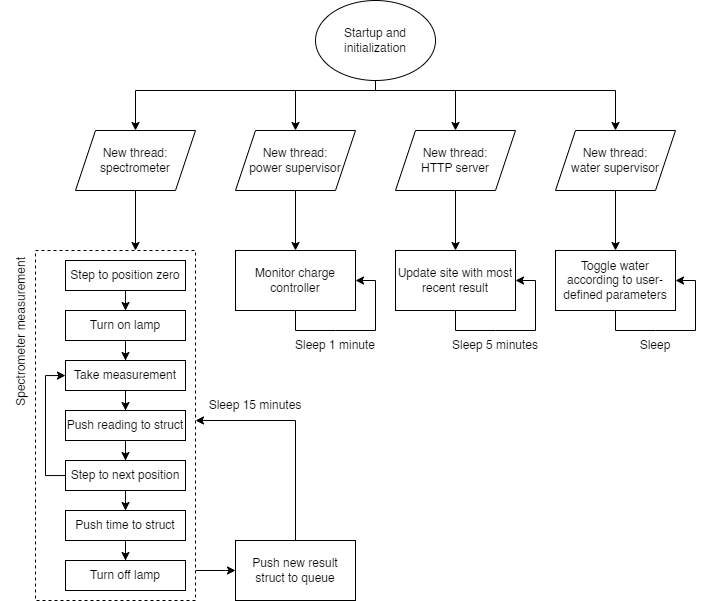

The diagram above was exported from draw.io. Its source (the exported page's mxGraphModel, read from the mxfile embedded in the PNG):
<mxGraphModel dx="1824" dy="982" grid="1" gridSize="10" guides="1" tooltips="1" connect="1" arrows="1" fold="1" page="1" pageScale="1" pageWidth="850" pageHeight="1100" math="0" shadow="0">
  <root>
    <mxCell id="0" />
    <mxCell id="1" parent="0" />
    <mxCell id="kwmyFg0ZtWeoxonFW0CZ-12" value="" style="edgeStyle=orthogonalEdgeStyle;rounded=0;orthogonalLoop=1;jettySize=auto;html=1;" parent="1" source="kwmyFg0ZtWeoxonFW0CZ-3" target="kwmyFg0ZtWeoxonFW0CZ-5" edge="1">
      <mxGeometry relative="1" as="geometry">
        <Array as="points">
          <mxPoint x="440" y="130" />
          <mxPoint x="360" y="130" />
        </Array>
      </mxGeometry>
    </mxCell>
    <mxCell id="kwmyFg0ZtWeoxonFW0CZ-14" value="" style="edgeStyle=orthogonalEdgeStyle;rounded=0;orthogonalLoop=1;jettySize=auto;html=1;entryX=0.5;entryY=0;entryDx=0;entryDy=0;" parent="1" target="kwmyFg0ZtWeoxonFW0CZ-6" edge="1">
      <mxGeometry relative="1" as="geometry">
        <mxPoint x="530" y="100" as="targetPoint" />
        <Array as="points">
          <mxPoint x="360" y="130" />
          <mxPoint x="520" y="130" />
        </Array>
        <mxPoint x="410" y="130" as="sourcePoint" />
      </mxGeometry>
    </mxCell>
    <mxCell id="kwmyFg0ZtWeoxonFW0CZ-16" value="" style="edgeStyle=orthogonalEdgeStyle;rounded=0;orthogonalLoop=1;jettySize=auto;html=1;entryX=0.5;entryY=0;entryDx=0;entryDy=0;" parent="1" source="kwmyFg0ZtWeoxonFW0CZ-3" target="kwmyFg0ZtWeoxonFW0CZ-4" edge="1">
      <mxGeometry relative="1" as="geometry">
        <mxPoint x="160" y="80" as="targetPoint" />
        <Array as="points">
          <mxPoint x="440" y="130" />
          <mxPoint x="200" y="130" />
        </Array>
      </mxGeometry>
    </mxCell>
    <mxCell id="3CeuY-loKcN2bTR5oGGF-9" style="edgeStyle=orthogonalEdgeStyle;rounded=0;orthogonalLoop=1;jettySize=auto;html=1;" edge="1" parent="1" target="3CeuY-loKcN2bTR5oGGF-4">
      <mxGeometry relative="1" as="geometry">
        <mxPoint x="360" y="130" as="sourcePoint" />
      </mxGeometry>
    </mxCell>
    <mxCell id="kwmyFg0ZtWeoxonFW0CZ-3" value="Startup and initialization" style="ellipse;whiteSpace=wrap;html=1;" parent="1" vertex="1">
      <mxGeometry x="380" y="40" width="120" height="80" as="geometry" />
    </mxCell>
    <mxCell id="kwmyFg0ZtWeoxonFW0CZ-51" style="edgeStyle=orthogonalEdgeStyle;rounded=0;orthogonalLoop=1;jettySize=auto;html=1;exitX=0.5;exitY=1;exitDx=0;exitDy=0;entryX=0.625;entryY=0;entryDx=0;entryDy=0;entryPerimeter=0;" parent="1" source="kwmyFg0ZtWeoxonFW0CZ-4" target="kwmyFg0ZtWeoxonFW0CZ-18" edge="1">
      <mxGeometry relative="1" as="geometry">
        <mxPoint x="200" y="280" as="targetPoint" />
      </mxGeometry>
    </mxCell>
    <mxCell id="kwmyFg0ZtWeoxonFW0CZ-4" value="New thread: spectrometer" style="shape=parallelogram;perimeter=parallelogramPerimeter;whiteSpace=wrap;html=1;fixedSize=1;" parent="1" vertex="1">
      <mxGeometry x="140" y="170" width="120" height="60" as="geometry" />
    </mxCell>
    <mxCell id="kwmyFg0ZtWeoxonFW0CZ-5" value="New thread:&lt;br&gt;power supervisor" style="shape=parallelogram;perimeter=parallelogramPerimeter;whiteSpace=wrap;html=1;fixedSize=1;" parent="1" vertex="1">
      <mxGeometry x="300" y="170" width="120" height="60" as="geometry" />
    </mxCell>
    <mxCell id="3CeuY-loKcN2bTR5oGGF-1" style="edgeStyle=orthogonalEdgeStyle;rounded=0;orthogonalLoop=1;jettySize=auto;html=1;exitX=0.5;exitY=1;exitDx=0;exitDy=0;entryX=0.5;entryY=0;entryDx=0;entryDy=0;" edge="1" parent="1" source="kwmyFg0ZtWeoxonFW0CZ-6" target="kwmyFg0ZtWeoxonFW0CZ-40">
      <mxGeometry relative="1" as="geometry" />
    </mxCell>
    <mxCell id="kwmyFg0ZtWeoxonFW0CZ-6" value="New thread:&lt;br&gt;HTTP server" style="shape=parallelogram;perimeter=parallelogramPerimeter;whiteSpace=wrap;html=1;fixedSize=1;" parent="1" vertex="1">
      <mxGeometry x="460" y="170" width="120" height="60" as="geometry" />
    </mxCell>
    <mxCell id="kwmyFg0ZtWeoxonFW0CZ-7" value="Monitor charge controller" style="rounded=0;whiteSpace=wrap;html=1;" parent="1" vertex="1">
      <mxGeometry x="300" y="290" width="120" height="60" as="geometry" />
    </mxCell>
    <mxCell id="kwmyFg0ZtWeoxonFW0CZ-9" value="" style="endArrow=classic;html=1;rounded=0;exitX=0.5;exitY=1;exitDx=0;exitDy=0;entryX=1;entryY=0.5;entryDx=0;entryDy=0;" parent="1" source="kwmyFg0ZtWeoxonFW0CZ-7" target="kwmyFg0ZtWeoxonFW0CZ-7" edge="1">
      <mxGeometry width="50" height="50" relative="1" as="geometry">
        <mxPoint x="320" y="280" as="sourcePoint" />
        <mxPoint x="440" y="320" as="targetPoint" />
        <Array as="points">
          <mxPoint x="360" y="370" />
          <mxPoint x="400" y="370" />
          <mxPoint x="440" y="370" />
          <mxPoint x="440" y="320" />
        </Array>
      </mxGeometry>
    </mxCell>
    <mxCell id="kwmyFg0ZtWeoxonFW0CZ-10" value="Sleep 1 minute" style="text;html=1;strokeColor=none;fillColor=none;align=center;verticalAlign=middle;whiteSpace=wrap;rounded=0;" parent="1" vertex="1">
      <mxGeometry x="350" y="370" width="100" height="30" as="geometry" />
    </mxCell>
    <mxCell id="kwmyFg0ZtWeoxonFW0CZ-11" value="" style="endArrow=classic;html=1;rounded=0;exitX=0.5;exitY=1;exitDx=0;exitDy=0;entryX=0.5;entryY=0;entryDx=0;entryDy=0;" parent="1" source="kwmyFg0ZtWeoxonFW0CZ-5" target="kwmyFg0ZtWeoxonFW0CZ-7" edge="1">
      <mxGeometry width="50" height="50" relative="1" as="geometry">
        <mxPoint x="320" y="280" as="sourcePoint" />
        <mxPoint x="430" y="270" as="targetPoint" />
      </mxGeometry>
    </mxCell>
    <mxCell id="kwmyFg0ZtWeoxonFW0CZ-45" value="" style="edgeStyle=orthogonalEdgeStyle;rounded=0;orthogonalLoop=1;jettySize=auto;html=1;entryX=0;entryY=0.5;entryDx=0;entryDy=0;" parent="1" source="kwmyFg0ZtWeoxonFW0CZ-18" target="kwmyFg0ZtWeoxonFW0CZ-43" edge="1">
      <mxGeometry relative="1" as="geometry">
        <mxPoint x="420" y="465" as="targetPoint" />
        <Array as="points">
          <mxPoint x="290" y="610" />
          <mxPoint x="290" y="610" />
        </Array>
      </mxGeometry>
    </mxCell>
    <mxCell id="kwmyFg0ZtWeoxonFW0CZ-18" value="" style="rounded=0;whiteSpace=wrap;html=1;dashed=1;" parent="1" vertex="1">
      <mxGeometry x="100" y="290" width="160" height="350" as="geometry" />
    </mxCell>
    <mxCell id="kwmyFg0ZtWeoxonFW0CZ-22" value="" style="edgeStyle=orthogonalEdgeStyle;rounded=0;orthogonalLoop=1;jettySize=auto;html=1;entryX=0.5;entryY=0;entryDx=0;entryDy=0;" parent="1" source="kwmyFg0ZtWeoxonFW0CZ-19" target="kwmyFg0ZtWeoxonFW0CZ-20" edge="1">
      <mxGeometry relative="1" as="geometry">
        <mxPoint x="190" y="395" as="targetPoint" />
      </mxGeometry>
    </mxCell>
    <mxCell id="kwmyFg0ZtWeoxonFW0CZ-19" value="Step to position zero" style="rounded=0;whiteSpace=wrap;html=1;" parent="1" vertex="1">
      <mxGeometry x="130" y="300" width="120" height="30" as="geometry" />
    </mxCell>
    <mxCell id="kwmyFg0ZtWeoxonFW0CZ-29" value="" style="edgeStyle=orthogonalEdgeStyle;rounded=0;orthogonalLoop=1;jettySize=auto;html=1;entryX=0.5;entryY=0;entryDx=0;entryDy=0;" parent="1" source="kwmyFg0ZtWeoxonFW0CZ-20" target="kwmyFg0ZtWeoxonFW0CZ-23" edge="1">
      <mxGeometry relative="1" as="geometry" />
    </mxCell>
    <mxCell id="kwmyFg0ZtWeoxonFW0CZ-20" value="Turn on lamp" style="rounded=0;whiteSpace=wrap;html=1;" parent="1" vertex="1">
      <mxGeometry x="130" y="350" width="120" height="30" as="geometry" />
    </mxCell>
    <mxCell id="kwmyFg0ZtWeoxonFW0CZ-30" value="" style="edgeStyle=orthogonalEdgeStyle;rounded=0;orthogonalLoop=1;jettySize=auto;html=1;entryX=0.5;entryY=0;entryDx=0;entryDy=0;" parent="1" source="kwmyFg0ZtWeoxonFW0CZ-23" target="kwmyFg0ZtWeoxonFW0CZ-24" edge="1">
      <mxGeometry relative="1" as="geometry" />
    </mxCell>
    <mxCell id="kwmyFg0ZtWeoxonFW0CZ-23" value="Take measurement" style="rounded=0;whiteSpace=wrap;html=1;" parent="1" vertex="1">
      <mxGeometry x="130" y="400" width="120" height="30" as="geometry" />
    </mxCell>
    <mxCell id="kwmyFg0ZtWeoxonFW0CZ-32" value="" style="edgeStyle=orthogonalEdgeStyle;rounded=0;orthogonalLoop=1;jettySize=auto;html=1;" parent="1" source="kwmyFg0ZtWeoxonFW0CZ-24" target="kwmyFg0ZtWeoxonFW0CZ-25" edge="1">
      <mxGeometry relative="1" as="geometry" />
    </mxCell>
    <mxCell id="kwmyFg0ZtWeoxonFW0CZ-24" value="Push reading to struct" style="rounded=0;whiteSpace=wrap;html=1;" parent="1" vertex="1">
      <mxGeometry x="130" y="450" width="120" height="30" as="geometry" />
    </mxCell>
    <mxCell id="kwmyFg0ZtWeoxonFW0CZ-35" value="" style="edgeStyle=orthogonalEdgeStyle;rounded=0;orthogonalLoop=1;jettySize=auto;html=1;" parent="1" source="kwmyFg0ZtWeoxonFW0CZ-25" target="kwmyFg0ZtWeoxonFW0CZ-23" edge="1">
      <mxGeometry relative="1" as="geometry">
        <mxPoint x="-10" y="515" as="targetPoint" />
        <Array as="points">
          <mxPoint x="110" y="515" />
          <mxPoint x="110" y="415" />
        </Array>
      </mxGeometry>
    </mxCell>
    <mxCell id="kwmyFg0ZtWeoxonFW0CZ-37" value="" style="edgeStyle=orthogonalEdgeStyle;rounded=0;orthogonalLoop=1;jettySize=auto;html=1;" parent="1" source="kwmyFg0ZtWeoxonFW0CZ-25" target="kwmyFg0ZtWeoxonFW0CZ-33" edge="1">
      <mxGeometry relative="1" as="geometry" />
    </mxCell>
    <mxCell id="kwmyFg0ZtWeoxonFW0CZ-25" value="Step to next position" style="rounded=0;whiteSpace=wrap;html=1;" parent="1" vertex="1">
      <mxGeometry x="130" y="500" width="120" height="30" as="geometry" />
    </mxCell>
    <mxCell id="kwmyFg0ZtWeoxonFW0CZ-39" value="" style="edgeStyle=orthogonalEdgeStyle;rounded=0;orthogonalLoop=1;jettySize=auto;html=1;" parent="1" source="kwmyFg0ZtWeoxonFW0CZ-33" target="kwmyFg0ZtWeoxonFW0CZ-38" edge="1">
      <mxGeometry relative="1" as="geometry" />
    </mxCell>
    <mxCell id="kwmyFg0ZtWeoxonFW0CZ-33" value="Push time to struct" style="rounded=0;whiteSpace=wrap;html=1;" parent="1" vertex="1">
      <mxGeometry x="130" y="550" width="120" height="30" as="geometry" />
    </mxCell>
    <mxCell id="kwmyFg0ZtWeoxonFW0CZ-38" value="Turn off lamp" style="rounded=0;whiteSpace=wrap;html=1;" parent="1" vertex="1">
      <mxGeometry x="130" y="600" width="120" height="30" as="geometry" />
    </mxCell>
    <mxCell id="kwmyFg0ZtWeoxonFW0CZ-40" value="Update site with most recent result" style="rounded=0;whiteSpace=wrap;html=1;" parent="1" vertex="1">
      <mxGeometry x="460" y="290" width="120" height="60" as="geometry" />
    </mxCell>
    <mxCell id="kwmyFg0ZtWeoxonFW0CZ-41" value="" style="endArrow=classic;html=1;rounded=0;exitX=0.5;exitY=1;exitDx=0;exitDy=0;entryX=1;entryY=0.5;entryDx=0;entryDy=0;" parent="1" edge="1">
      <mxGeometry width="50" height="50" relative="1" as="geometry">
        <mxPoint x="520" y="350" as="sourcePoint" />
        <mxPoint x="580" y="320" as="targetPoint" />
        <Array as="points">
          <mxPoint x="520" y="370" />
          <mxPoint x="560" y="370" />
          <mxPoint x="600" y="370" />
          <mxPoint x="600" y="320" />
        </Array>
      </mxGeometry>
    </mxCell>
    <mxCell id="kwmyFg0ZtWeoxonFW0CZ-42" value="Sleep 5 minutes" style="text;html=1;strokeColor=none;fillColor=none;align=center;verticalAlign=middle;whiteSpace=wrap;rounded=0;" parent="1" vertex="1">
      <mxGeometry x="510" y="370" width="100" height="30" as="geometry" />
    </mxCell>
    <mxCell id="kwmyFg0ZtWeoxonFW0CZ-47" value="" style="edgeStyle=orthogonalEdgeStyle;rounded=0;orthogonalLoop=1;jettySize=auto;html=1;" parent="1" source="kwmyFg0ZtWeoxonFW0CZ-43" edge="1">
      <mxGeometry relative="1" as="geometry">
        <mxPoint x="260" y="460" as="targetPoint" />
        <Array as="points">
          <mxPoint x="360" y="460" />
          <mxPoint x="260" y="460" />
        </Array>
      </mxGeometry>
    </mxCell>
    <mxCell id="kwmyFg0ZtWeoxonFW0CZ-43" value="Push new result struct to queue" style="rounded=0;whiteSpace=wrap;html=1;" parent="1" vertex="1">
      <mxGeometry x="300" y="580" width="120" height="60" as="geometry" />
    </mxCell>
    <mxCell id="kwmyFg0ZtWeoxonFW0CZ-48" value="Sleep 15 minutes" style="text;html=1;strokeColor=none;fillColor=none;align=center;verticalAlign=middle;whiteSpace=wrap;rounded=0;" parent="1" vertex="1">
      <mxGeometry x="270" y="430" width="100" height="30" as="geometry" />
    </mxCell>
    <mxCell id="kwmyFg0ZtWeoxonFW0CZ-52" value="Spectrometer measurement" style="text;html=1;strokeColor=none;fillColor=none;align=right;verticalAlign=bottom;whiteSpace=wrap;rounded=0;rotation=-90;" parent="1" vertex="1">
      <mxGeometry y="360" width="160" height="30" as="geometry" />
    </mxCell>
    <mxCell id="3CeuY-loKcN2bTR5oGGF-6" style="edgeStyle=orthogonalEdgeStyle;rounded=0;orthogonalLoop=1;jettySize=auto;html=1;exitX=0.5;exitY=1;exitDx=0;exitDy=0;entryX=0.5;entryY=0;entryDx=0;entryDy=0;" edge="1" parent="1" source="3CeuY-loKcN2bTR5oGGF-4" target="3CeuY-loKcN2bTR5oGGF-5">
      <mxGeometry relative="1" as="geometry" />
    </mxCell>
    <mxCell id="3CeuY-loKcN2bTR5oGGF-4" value="New thread:&lt;br&gt;water supervisor" style="shape=parallelogram;perimeter=parallelogramPerimeter;whiteSpace=wrap;html=1;fixedSize=1;" vertex="1" parent="1">
      <mxGeometry x="620" y="170" width="120" height="60" as="geometry" />
    </mxCell>
    <mxCell id="3CeuY-loKcN2bTR5oGGF-5" value="Toggle water according to user-defined parameters" style="rounded=0;whiteSpace=wrap;html=1;" vertex="1" parent="1">
      <mxGeometry x="620" y="290" width="120" height="60" as="geometry" />
    </mxCell>
    <mxCell id="3CeuY-loKcN2bTR5oGGF-7" value="" style="endArrow=classic;html=1;rounded=0;exitX=0.5;exitY=1;exitDx=0;exitDy=0;entryX=1;entryY=0.5;entryDx=0;entryDy=0;" edge="1" parent="1">
      <mxGeometry width="50" height="50" relative="1" as="geometry">
        <mxPoint x="680.0000000000002" y="350" as="sourcePoint" />
        <mxPoint x="740.0000000000002" y="320.0000000000001" as="targetPoint" />
        <Array as="points">
          <mxPoint x="680" y="370" />
          <mxPoint x="720" y="370" />
          <mxPoint x="760" y="370" />
          <mxPoint x="760" y="320" />
        </Array>
      </mxGeometry>
    </mxCell>
    <mxCell id="3CeuY-loKcN2bTR5oGGF-8" value="Sleep" style="text;html=1;strokeColor=none;fillColor=none;align=center;verticalAlign=middle;whiteSpace=wrap;rounded=0;" vertex="1" parent="1">
      <mxGeometry x="670" y="370" width="100" height="30" as="geometry" />
    </mxCell>
  </root>
</mxGraphModel>